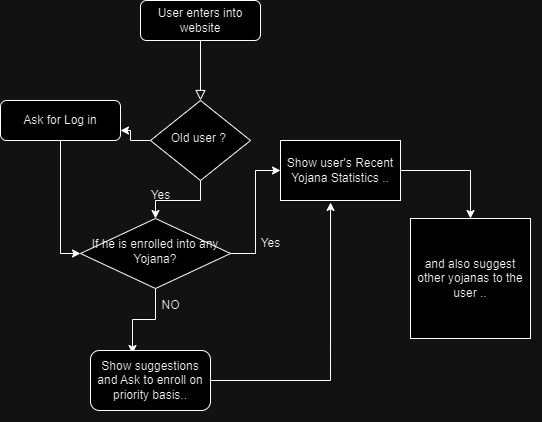

The diagram above was exported from draw.io. Its source (the exported page's mxGraphModel, read from the mxfile embedded in the PNG):
<mxGraphModel dx="880" dy="490" grid="1" gridSize="10" guides="1" tooltips="1" connect="1" arrows="1" fold="1" page="1" pageScale="1" pageWidth="827" pageHeight="1169" math="0" shadow="0">
  <root>
    <mxCell id="WIyWlLk6GJQsqaUBKTNV-0" />
    <mxCell id="WIyWlLk6GJQsqaUBKTNV-1" parent="WIyWlLk6GJQsqaUBKTNV-0" />
    <mxCell id="WIyWlLk6GJQsqaUBKTNV-2" value="" style="rounded=0;html=1;jettySize=auto;orthogonalLoop=1;fontSize=11;endArrow=block;endFill=0;endSize=8;strokeWidth=1;shadow=0;labelBackgroundColor=none;edgeStyle=orthogonalEdgeStyle;" parent="WIyWlLk6GJQsqaUBKTNV-1" source="WIyWlLk6GJQsqaUBKTNV-3" target="WIyWlLk6GJQsqaUBKTNV-6" edge="1">
      <mxGeometry relative="1" as="geometry" />
    </mxCell>
    <mxCell id="WIyWlLk6GJQsqaUBKTNV-3" value="User enters into website" style="rounded=1;whiteSpace=wrap;html=1;fontSize=12;glass=0;strokeWidth=1;shadow=0;" parent="WIyWlLk6GJQsqaUBKTNV-1" vertex="1">
      <mxGeometry x="160" y="20" width="120" height="40" as="geometry" />
    </mxCell>
    <mxCell id="VK5KwTJcqTmsyFNMn8vx-7" style="edgeStyle=orthogonalEdgeStyle;rounded=0;orthogonalLoop=1;jettySize=auto;html=1;entryX=0.5;entryY=0;entryDx=0;entryDy=0;" edge="1" parent="WIyWlLk6GJQsqaUBKTNV-1" source="WIyWlLk6GJQsqaUBKTNV-6" target="WIyWlLk6GJQsqaUBKTNV-10">
      <mxGeometry relative="1" as="geometry" />
    </mxCell>
    <mxCell id="VK5KwTJcqTmsyFNMn8vx-20" style="edgeStyle=orthogonalEdgeStyle;rounded=0;orthogonalLoop=1;jettySize=auto;html=1;entryX=1;entryY=0.75;entryDx=0;entryDy=0;" edge="1" parent="WIyWlLk6GJQsqaUBKTNV-1" source="WIyWlLk6GJQsqaUBKTNV-6" target="WIyWlLk6GJQsqaUBKTNV-7">
      <mxGeometry relative="1" as="geometry" />
    </mxCell>
    <mxCell id="WIyWlLk6GJQsqaUBKTNV-6" value="Old user ?&amp;nbsp;" style="rhombus;whiteSpace=wrap;html=1;shadow=0;fontFamily=Helvetica;fontSize=12;align=center;strokeWidth=1;spacing=6;spacingTop=-4;" parent="WIyWlLk6GJQsqaUBKTNV-1" vertex="1">
      <mxGeometry x="170" y="120" width="100" height="80" as="geometry" />
    </mxCell>
    <mxCell id="VK5KwTJcqTmsyFNMn8vx-21" style="edgeStyle=orthogonalEdgeStyle;rounded=0;orthogonalLoop=1;jettySize=auto;html=1;entryX=0;entryY=0.5;entryDx=0;entryDy=0;" edge="1" parent="WIyWlLk6GJQsqaUBKTNV-1" source="WIyWlLk6GJQsqaUBKTNV-7" target="WIyWlLk6GJQsqaUBKTNV-10">
      <mxGeometry relative="1" as="geometry" />
    </mxCell>
    <mxCell id="WIyWlLk6GJQsqaUBKTNV-7" value="Ask for Log in" style="rounded=1;whiteSpace=wrap;html=1;fontSize=12;glass=0;strokeWidth=1;shadow=0;" parent="WIyWlLk6GJQsqaUBKTNV-1" vertex="1">
      <mxGeometry x="20" y="120" width="120" height="40" as="geometry" />
    </mxCell>
    <mxCell id="VK5KwTJcqTmsyFNMn8vx-10" style="edgeStyle=orthogonalEdgeStyle;rounded=0;orthogonalLoop=1;jettySize=auto;html=1;entryX=0;entryY=0.5;entryDx=0;entryDy=0;" edge="1" parent="WIyWlLk6GJQsqaUBKTNV-1" source="WIyWlLk6GJQsqaUBKTNV-10" target="VK5KwTJcqTmsyFNMn8vx-0">
      <mxGeometry relative="1" as="geometry" />
    </mxCell>
    <mxCell id="VK5KwTJcqTmsyFNMn8vx-12" value="" style="edgeStyle=orthogonalEdgeStyle;rounded=0;orthogonalLoop=1;jettySize=auto;html=1;entryX=0.35;entryY=0.05;entryDx=0;entryDy=0;entryPerimeter=0;" edge="1" parent="WIyWlLk6GJQsqaUBKTNV-1" source="WIyWlLk6GJQsqaUBKTNV-10" target="VK5KwTJcqTmsyFNMn8vx-11">
      <mxGeometry relative="1" as="geometry" />
    </mxCell>
    <mxCell id="WIyWlLk6GJQsqaUBKTNV-10" value="&lt;div style=&quot;&quot;&gt;&lt;span style=&quot;background-color: initial;&quot;&gt;If he is enrolled into any Yojana?&lt;/span&gt;&lt;/div&gt;" style="rhombus;whiteSpace=wrap;html=1;shadow=0;fontFamily=Helvetica;fontSize=12;align=center;strokeWidth=1;spacing=6;spacingTop=-4;" parent="WIyWlLk6GJQsqaUBKTNV-1" vertex="1">
      <mxGeometry x="100" y="238" width="150" height="70" as="geometry" />
    </mxCell>
    <mxCell id="VK5KwTJcqTmsyFNMn8vx-24" style="edgeStyle=orthogonalEdgeStyle;rounded=0;orthogonalLoop=1;jettySize=auto;html=1;entryX=0.5;entryY=0;entryDx=0;entryDy=0;" edge="1" parent="WIyWlLk6GJQsqaUBKTNV-1" source="VK5KwTJcqTmsyFNMn8vx-0" target="VK5KwTJcqTmsyFNMn8vx-16">
      <mxGeometry relative="1" as="geometry" />
    </mxCell>
    <mxCell id="VK5KwTJcqTmsyFNMn8vx-0" value="Show user's Recent Yojana Statistics .." style="rounded=0;whiteSpace=wrap;html=1;" vertex="1" parent="WIyWlLk6GJQsqaUBKTNV-1">
      <mxGeometry x="300" y="160" width="120" height="60" as="geometry" />
    </mxCell>
    <mxCell id="VK5KwTJcqTmsyFNMn8vx-9" value="Yes" style="text;html=1;align=center;verticalAlign=middle;resizable=0;points=[];autosize=1;strokeColor=none;fillColor=none;" vertex="1" parent="WIyWlLk6GJQsqaUBKTNV-1">
      <mxGeometry x="160" y="200" width="40" height="30" as="geometry" />
    </mxCell>
    <mxCell id="VK5KwTJcqTmsyFNMn8vx-14" style="edgeStyle=orthogonalEdgeStyle;rounded=0;orthogonalLoop=1;jettySize=auto;html=1;entryX=0.417;entryY=1.033;entryDx=0;entryDy=0;entryPerimeter=0;" edge="1" parent="WIyWlLk6GJQsqaUBKTNV-1" source="VK5KwTJcqTmsyFNMn8vx-11" target="VK5KwTJcqTmsyFNMn8vx-0">
      <mxGeometry relative="1" as="geometry">
        <mxPoint x="310" y="270" as="targetPoint" />
      </mxGeometry>
    </mxCell>
    <mxCell id="VK5KwTJcqTmsyFNMn8vx-11" value="Show suggestions and Ask to enroll on priority basis.." style="rounded=1;whiteSpace=wrap;html=1;" vertex="1" parent="WIyWlLk6GJQsqaUBKTNV-1">
      <mxGeometry x="110" y="370" width="120" height="60" as="geometry" />
    </mxCell>
    <mxCell id="VK5KwTJcqTmsyFNMn8vx-16" value="and also suggest other yojanas to the user .." style="whiteSpace=wrap;html=1;aspect=fixed;" vertex="1" parent="WIyWlLk6GJQsqaUBKTNV-1">
      <mxGeometry x="430" y="238" width="120" height="120" as="geometry" />
    </mxCell>
    <mxCell id="VK5KwTJcqTmsyFNMn8vx-22" value="Yes" style="text;html=1;align=center;verticalAlign=middle;resizable=0;points=[];autosize=1;strokeColor=none;fillColor=none;" vertex="1" parent="WIyWlLk6GJQsqaUBKTNV-1">
      <mxGeometry x="270" y="248" width="40" height="30" as="geometry" />
    </mxCell>
    <mxCell id="VK5KwTJcqTmsyFNMn8vx-23" value="NO" style="text;html=1;align=center;verticalAlign=middle;resizable=0;points=[];autosize=1;strokeColor=none;fillColor=none;" vertex="1" parent="WIyWlLk6GJQsqaUBKTNV-1">
      <mxGeometry x="170" y="310" width="40" height="30" as="geometry" />
    </mxCell>
  </root>
</mxGraphModel>